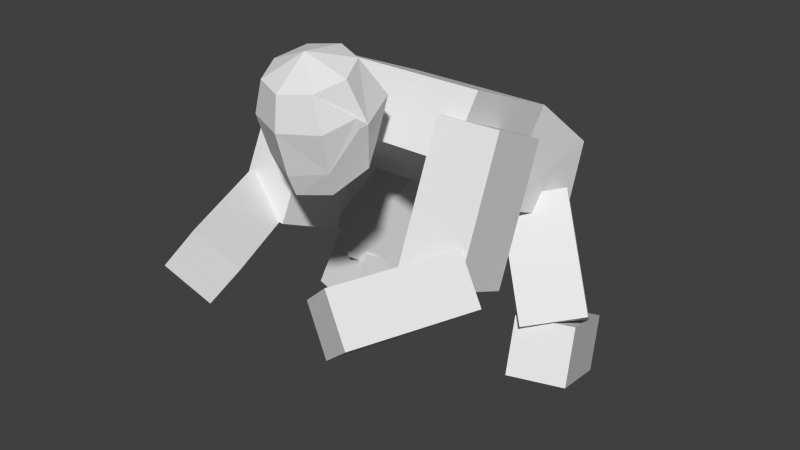 # Source: human.blend  (saved by Blender 2.77.0; exported with 4.5.12 LTS)
import bpy
from mathutils import Matrix  # noqa: F401  (used for matrix-valued properties, if any)

bpy.ops.wm.read_factory_settings(use_empty=True)
scene = bpy.context.scene
scene.name = 'Scene'

# ---- collections
col_collection_1 = bpy.data.collections.new('Collection 1'); scene.collection.children.link(col_collection_1)

# ---- world
world_world = bpy.data.worlds.new('World'); scene.world = world_world
world_world.color = (0.05088, 0.05088, 0.05088)
world_world.use_sun_shadow = False
world_world.sun_shadow_jitter_overblur = 0.0
world_world.cycles.sampling_method = 'NONE'
world_world.cycles.sample_map_resolution = 256

# ---- meshes
me_cube_001 = bpy.data.meshes.new('Cube.001')
me_cube_001.from_pydata([(-0.7572, -1.855, 1.584), (-0.5406, -1.776, 1.871), (-1.092, -1.061, 1.617), (-0.8756, -0.9812, 1.904), (-0.4962, -1.736, 1.354), (-0.2797, -1.657, 1.641), (-0.8312, -0.9412, 1.387), (-0.6147, -0.8617, 1.674), (-0.8906, -0.5915, 1.449), (-0.9194, -1.064, 1.663), (-0.8664, -0.1935, 2.334), (-0.8952, -0.6663, 2.547), (-0.4569, -0.6178, 1.449), (-0.4856, -1.091, 1.663), (-0.4327, -0.2198, 2.334), (-0.4614, -0.6927, 2.547), (-0.6084, -0.7653, 2.294), (-0.6084, -0.4889, 2.67), (0.0, -0.7653, 2.294), (0.0, -0.4889, 2.67), (-0.5531, 0.3416, 2.322), (-0.5531, -0.1489, 1.74), (0.0, 0.3416, 2.322), (0.0, -0.1489, 1.74)], [], [(1, 3, 2, 0), (3, 7, 6, 2), (7, 5, 4, 6), (5, 1, 0, 4), (0, 2, 6, 4), (5, 7, 3, 1), (9, 11, 10, 8), (11, 15, 14, 10), (15, 13, 12, 14), (13, 9, 8, 12), (8, 10, 14, 12), (13, 15, 11, 9), (16, 17, 20, 21), (17, 19, 22, 20), (18, 16, 21, 23), (18, 19, 17, 16)])
me_cube_001.use_remesh_preserve_volume = False
me_cube_001.use_remesh_preserve_attributes = False
me_cube_001.use_mirror_vertex_groups = False
me_cube_001.update()
me_cube_002 = bpy.data.meshes.new('Cube.002')
me_cube_002.from_pydata([(-8.146e-10, -1.49, 2.283), (-0.2382, -1.393, 2.335), (-0.3463, -1.253, 2.594), (-0.2633, -1.47, 2.599), (-1.624e-08, -1.574, 2.576), (-0.3458, -1.275, 2.664)], [], [(1, 0, 4, 3), (5, 2, 1, 3)])
me_cube_002.use_remesh_preserve_volume = False
me_cube_002.use_remesh_preserve_attributes = False
me_cube_002.use_mirror_vertex_groups = False
me_cube_002.update()
me_cube_000 = bpy.data.meshes.new('Cube.000')
me_cube_000.from_pydata([(-0.2827, -1.28, 2.881), (-0.3669, -1.199, 2.61), (-0.2827, -1.103, 2.285), (1.676e-08, -1.098, 2.269), (-0.2, -1.088, 2.938), (-0.2827, -0.9285, 2.691), (-0.2, -0.9275, 2.396), (1.676e-08, -1.009, 2.961), (-2.794e-08, -0.8164, 2.724), (1.676e-08, -0.8482, 2.42), (1.676e-08, -1.55, 2.801), (1.676e-08, -1.43, 2.144), (-2.794e-08, -1.313, 2.993), (-0.2, -1.471, 2.824), (-0.2, -1.328, 2.167), (-8.146e-10, -1.49, 2.283), (-0.2382, -1.393, 2.335), (-0.3463, -1.253, 2.594), (-0.2633, -1.47, 2.599), (-1.624e-08, -1.574, 2.576), (-0.3458, -1.275, 2.664)], [], [(2, 1, 5, 6), (1, 0, 4, 5), (5, 4, 7, 8), (6, 5, 8, 9), (11, 15, 16, 14), (0, 12, 4), (3, 2, 6), (3, 6, 9), (4, 12, 7), (10, 12, 13), (3, 11, 14), (14, 16, 17, 1, 2), (13, 12, 0), (3, 14, 2), (17, 20, 18, 13, 0, 1), (18, 19, 10, 13)])
me_cube_000.use_remesh_preserve_volume = False
me_cube_000.use_remesh_preserve_attributes = False
me_cube_000.use_mirror_vertex_groups = False
me_cube_000.update()
me_cube_006 = bpy.data.meshes.new('Cube.006')
me_cube_006.from_pydata([(-0.8652, 0.725, 0.1544), (-1.132, -0.1007, 0.557), (-0.8108, 0.8932, 0.5353), (-1.078, 0.06752, 0.938), (-0.4655, 0.5959, 0.1544), (-0.7323, -0.2298, 0.557), (-0.4112, 0.7642, 0.5353), (-0.6779, -0.06157, 0.938), (-1.144, 0.1063, 1.027), (-0.7238, 0.423, 1.743), (-0.9676, 0.4487, 0.7726), (-0.5477, 0.7654, 1.488), (-0.7769, -0.1561, 0.9283), (-0.357, 0.1606, 1.644), (-0.6008, 0.1863, 0.6735), (-0.1809, 0.503, 1.389), (-0.5531, -0.1489, 1.74), (-0.5531, 0.3416, 2.322), (0.0, -0.1489, 1.74), (0.0, 0.3416, 2.322), (-0.6104, 0.6212, 1.406), (-0.6124, 0.796, 1.931), (0.0, 0.6212, 1.406), (0.0, 0.796, 1.931)], [], [(1, 3, 2, 0), (3, 7, 6, 2), (7, 5, 4, 6), (5, 1, 0, 4), (0, 2, 6, 4), (5, 7, 3, 1), (9, 11, 10, 8), (11, 15, 14, 10), (15, 13, 12, 14), (13, 9, 8, 12), (8, 10, 14, 12), (13, 15, 11, 9), (17, 19, 23, 21), (20, 21, 23, 22), (18, 16, 20, 22), (16, 17, 21, 20)])
me_cube_006.use_remesh_preserve_volume = False
me_cube_006.use_remesh_preserve_attributes = False
me_cube_006.use_mirror_vertex_groups = False
me_cube_006.update()

# ---- objects
ob_cube_001 = bpy.data.objects.new('Cube.001', me_cube_001)
ob_cube_002 = bpy.data.objects.new('Cube.002', me_cube_002)
ob_cube_000 = bpy.data.objects.new('Cube.000', me_cube_000)
ob_cube_005 = bpy.data.objects.new('Cube.005', me_cube_006)

# ---- transforms, parenting, visibility, modifiers, constraints
ob_cube_001.location = (0.0, 0.0, 0.0)
ob_cube_001.lineart.crease_threshold = 0.0
_m = ob_cube_001.modifiers.new('Mirror', 'MIRROR')
ob_cube_002.parent = ob_cube_001
ob_cube_002.location = (0.0, 0.0, 0.0)
ob_cube_002.lineart.crease_threshold = 0.0
_m = ob_cube_002.modifiers.new('Mirror', 'MIRROR')
ob_cube_000.parent = ob_cube_001
ob_cube_000.location = (0.0, 0.0, 0.0)
ob_cube_000.lineart.crease_threshold = 0.0
_m = ob_cube_000.modifiers.new('Mirror', 'MIRROR')
ob_cube_005.location = (0.0, 0.0, 0.0)
ob_cube_005.lineart.crease_threshold = 0.0
_m = ob_cube_005.modifiers.new('Mirror', 'MIRROR')

# ---- collection membership
col_collection_1.objects.link(ob_cube_001)
col_collection_1.objects.link(ob_cube_002)
col_collection_1.objects.link(ob_cube_000)
col_collection_1.objects.link(ob_cube_005)

# ---- scene / render settings (as saved in the file)
scene.frame_start = 1; scene.frame_end = 250; scene.frame_set(1)
scene.render.engine = 'BLENDER_EEVEE_NEXT'
scene.render.resolution_percentage = 50
scene.render.dither_intensity = 0.0
scene.cycles.use_denoising = False
scene.cycles.samples = 10
scene.cycles.sampling_pattern = 'TABULATED_SOBOL'
scene.cycles.light_sampling_threshold = 0.0
scene.cycles.use_adaptive_sampling = False
scene.cycles.use_light_tree = False
scene.cycles.blur_glossy = 0.0
scene.cycles.pixel_filter_type = 'GAUSSIAN'
scene.cycles.sample_clamp_indirect = 0.0
scene.view_settings.view_transform = 'Standard'
bpy.context.view_layer.update()

# ---- added for rendering (the .blend has no active camera and no usable light): camera, sun
cam_auto = bpy.data.cameras.new('AutoCamera')
cam_auto.lens = 50.0
cam_auto.sensor_width = 36.0
cam_auto.clip_end = 1000.0
ob_auto_camera = bpy.data.objects.new('AutoCamera', cam_auto)
scene.collection.objects.link(ob_auto_camera)
ob_auto_camera.location = (4.22439, -5.55039, 4.95333)
ob_auto_camera.rotation_euler = (1.09748, -7.21219e-08, 0.694738)
scene.camera = ob_auto_camera
light_auto_sun = bpy.data.lights.new('AutoSun', 'SUN')
light_auto_sun.energy = 3.0
light_auto_sun.angle = 0.0523599
ob_auto_sun = bpy.data.objects.new('AutoSun', light_auto_sun)
scene.collection.objects.link(ob_auto_sun)
ob_auto_sun.rotation_euler = (0.872665, 0.174533, 0.523599)
bpy.context.view_layer.update()
